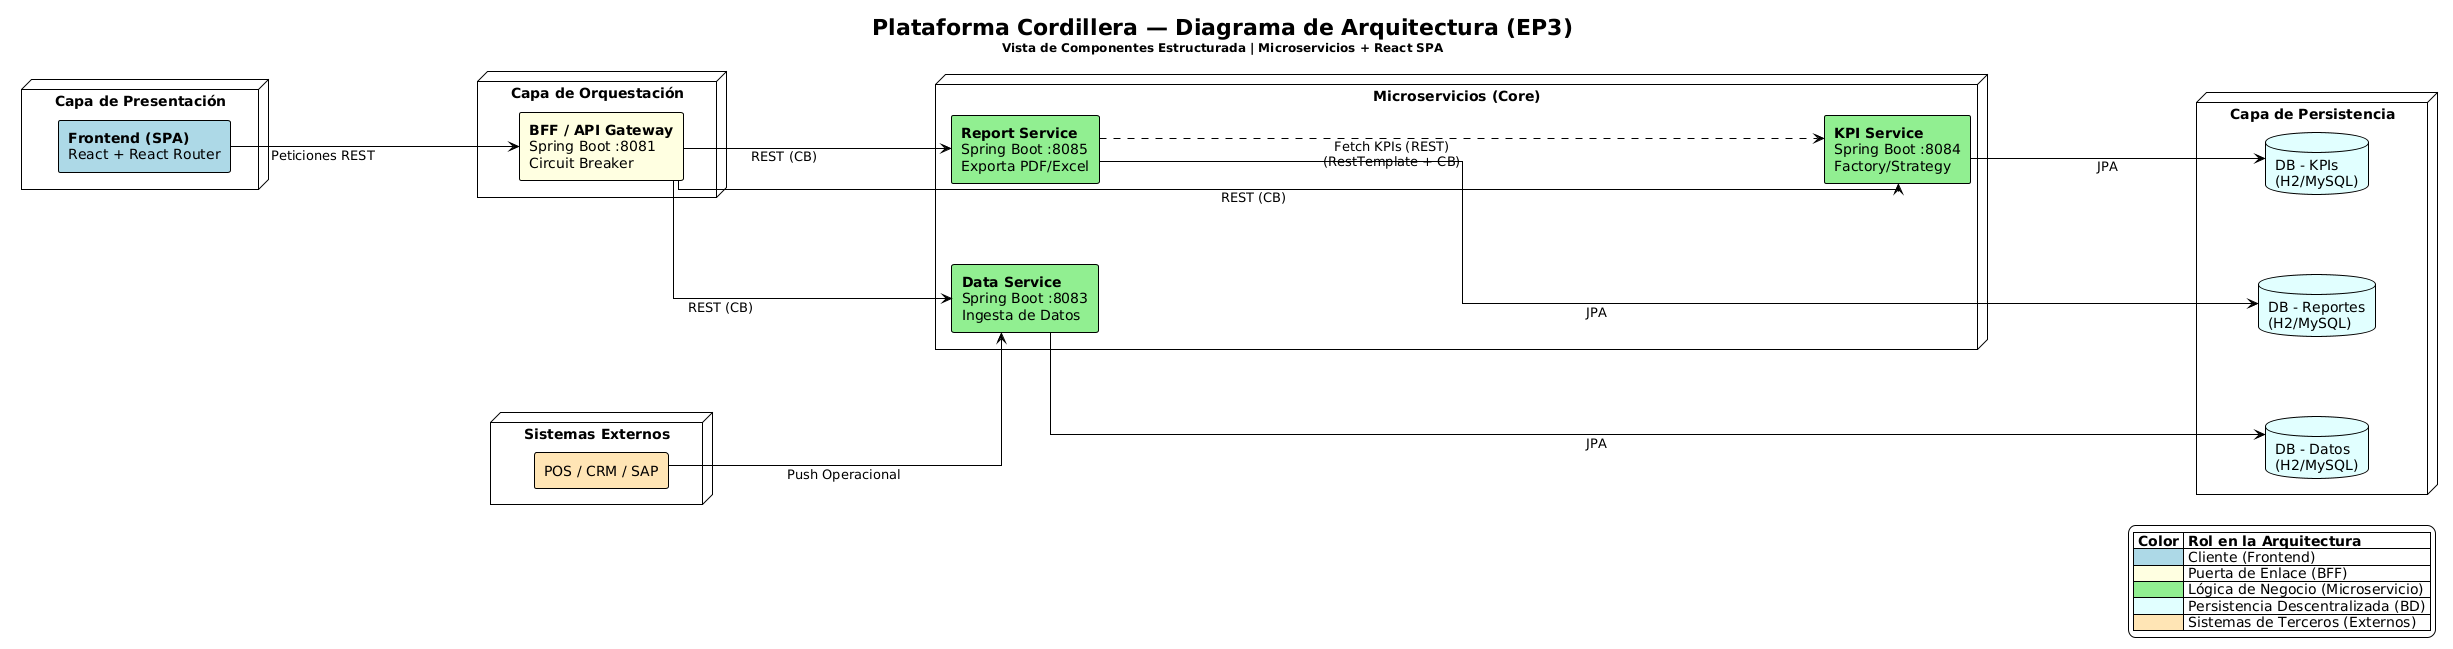

The diagram above was rendered by PlantUML. Its source (embedded in the PNG):
@startuml
!theme plain
skinparam componentStyle rectangle
skinparam linetype ortho
skinparam nodesep 80
skinparam ranksep 120

left to right direction

title Plataforma Cordillera — Diagrama de Arquitectura (EP3)\n<size:12>Vista de Componentes Estructurada | Microservicios + React SPA</size>

' --- CAPA 1: CLIENTES ---
node "Capa de Presentación" {
  [**Frontend (SPA)**\nReact + React Router] as FE #LightBlue
}

node "Sistemas Externos" {
  [POS / CRM / SAP] as External #Moccasin
}

' --- CAPA 2: GATEWAY ---
node "Capa de Orquestación" {
  [**BFF / API Gateway**\nSpring Boot :8081\nCircuit Breaker] as BFF #LightYellow
}

' --- CAPA 3: MICROSERVICIOS ---
node "Microservicios (Core)" {
  [**Report Service**\nSpring Boot :8085\nExporta PDF/Excel] as ReportService #LightGreen
  [**KPI Service**\nSpring Boot :8084\nFactory/Strategy] as KpiService #LightGreen
  [**Data Service**\nSpring Boot :8083\nIngesta de Datos] as DataService #LightGreen
}

' --- CAPA 4: PERSISTENCIA ---
node "Capa de Persistencia" {
  database "DB - Reportes\n(H2/MySQL)" as DBReport #LightCyan
  database "DB - KPIs\n(H2/MySQL)" as DBKpi #LightCyan
  database "DB - Datos\n(H2/MySQL)" as DBData #LightCyan
}

' --- RELACIONES PRINCIPALES (Flujo HTTP) ---
FE ---> BFF : " Peticiones REST"

BFF ---> ReportService : " REST (CB)"
BFF ---> KpiService : " REST (CB)"
BFF ---> DataService : " REST (CB)"

External ---> DataService : " Push Operacional"

' --- RELACIONES INTER-SERVICIO ---
ReportService .......> KpiService : "   Fetch KPIs (REST)\n   (RestTemplate + CB)"

' --- RELACIONES A BASE DE DATOS (JPA) ---
ReportService ---> DBReport : " JPA"
KpiService ---> DBKpi : " JPA"
DataService ---> DBData : " JPA"

legend bottom right
  | **Color** | **Rol en la Arquitectura** |
  | <#LightBlue> | Cliente (Frontend) |
  | <#LightYellow> | Puerta de Enlace (BFF) |
  | <#LightGreen> | Lógica de Negocio (Microservicio) |
  | <#LightCyan> | Persistencia Descentralizada (BD) |
  | <#Moccasin> | Sistemas de Terceros (Externos) |
endlegend
@enduml